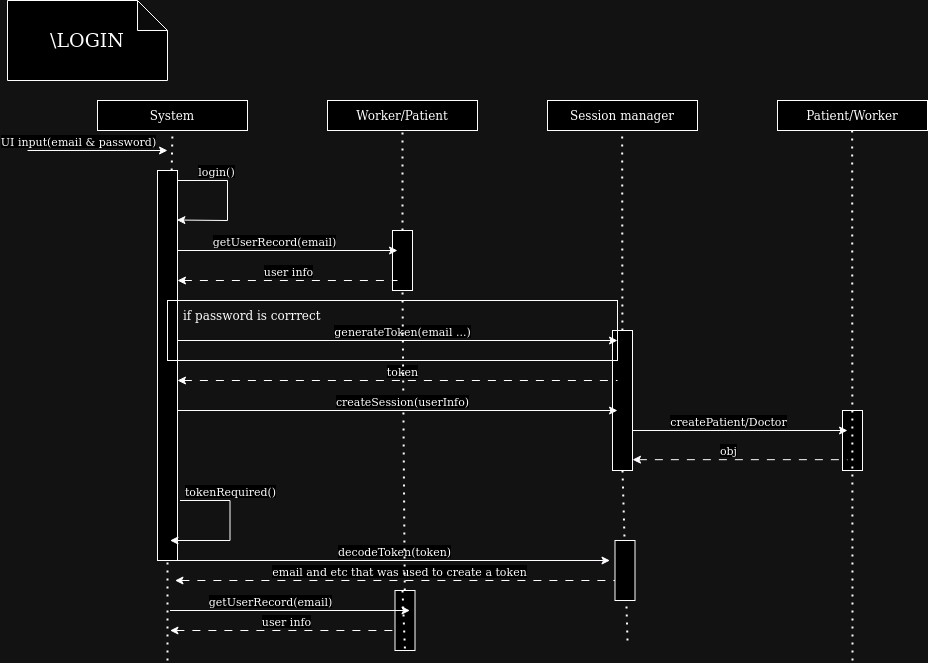

The diagram above was exported from draw.io. Its source (the exported page's mxGraphModel, read from the mxfile embedded in the PNG):
<mxGraphModel dx="1434" dy="748" grid="1" gridSize="10" guides="1" tooltips="1" connect="1" arrows="1" fold="1" page="1" pageScale="1" pageWidth="850" pageHeight="1100" math="0" shadow="0">
  <root>
    <mxCell id="0" />
    <mxCell id="1" parent="0" />
    <mxCell id="vlcMxP6JeE746XGNywpA-1" value="" style="rounded=0;whiteSpace=wrap;html=1;" parent="1" vertex="1">
      <mxGeometry x="855" y="420" width="20" height="60" as="geometry" />
    </mxCell>
    <mxCell id="vlcMxP6JeE746XGNywpA-2" value="" style="rounded=0;whiteSpace=wrap;html=1;" parent="1" vertex="1">
      <mxGeometry x="625" y="340" width="20" height="140" as="geometry" />
    </mxCell>
    <mxCell id="vlcMxP6JeE746XGNywpA-3" value="" style="rounded=0;whiteSpace=wrap;html=1;" parent="1" vertex="1">
      <mxGeometry x="407.5" y="600" width="20" height="60" as="geometry" />
    </mxCell>
    <mxCell id="vlcMxP6JeE746XGNywpA-4" value="" style="rounded=0;whiteSpace=wrap;html=1;" parent="1" vertex="1">
      <mxGeometry x="405" y="240" width="20" height="60" as="geometry" />
    </mxCell>
    <mxCell id="vlcMxP6JeE746XGNywpA-5" value="" style="rounded=0;whiteSpace=wrap;html=1;" parent="1" vertex="1">
      <mxGeometry x="170" y="180" width="20" height="390" as="geometry" />
    </mxCell>
    <mxCell id="vlcMxP6JeE746XGNywpA-6" value="" style="rounded=0;whiteSpace=wrap;html=1;fillColor=none;" parent="1" vertex="1">
      <mxGeometry x="180" y="310" width="450" height="60" as="geometry" />
    </mxCell>
    <mxCell id="vlcMxP6JeE746XGNywpA-7" value="System" style="rounded=0;whiteSpace=wrap;html=1;" parent="1" vertex="1">
      <mxGeometry x="110" y="110" width="150" height="30" as="geometry" />
    </mxCell>
    <mxCell id="vlcMxP6JeE746XGNywpA-8" value="" style="endArrow=none;dashed=1;html=1;dashPattern=1 3;strokeWidth=2;rounded=0;entryX=0.5;entryY=1;entryDx=0;entryDy=0;" parent="1" source="vlcMxP6JeE746XGNywpA-5" target="vlcMxP6JeE746XGNywpA-7" edge="1">
      <mxGeometry width="50" height="50" relative="1" as="geometry">
        <mxPoint x="185" y="600" as="sourcePoint" />
        <mxPoint x="450" y="280" as="targetPoint" />
      </mxGeometry>
    </mxCell>
    <mxCell id="vlcMxP6JeE746XGNywpA-9" value="&lt;font style=&quot;font-size: 19px;&quot;&gt;\LOGIN&lt;/font&gt;" style="shape=note;whiteSpace=wrap;html=1;backgroundOutline=1;darkOpacity=0.05;" parent="1" vertex="1">
      <mxGeometry x="20" y="10" width="160" height="80" as="geometry" />
    </mxCell>
    <mxCell id="vlcMxP6JeE746XGNywpA-10" value="" style="endArrow=classic;html=1;rounded=0;" parent="1" edge="1">
      <mxGeometry width="50" height="50" relative="1" as="geometry">
        <mxPoint x="40" y="160" as="sourcePoint" />
        <mxPoint x="180" y="160" as="targetPoint" />
      </mxGeometry>
    </mxCell>
    <mxCell id="vlcMxP6JeE746XGNywpA-11" value="UI input(email &amp;amp; password)" style="edgeLabel;html=1;align=center;verticalAlign=middle;resizable=0;points=[];" parent="vlcMxP6JeE746XGNywpA-10" vertex="1" connectable="0">
      <mxGeometry x="-0.6118" y="-2" relative="1" as="geometry">
        <mxPoint x="23" y="-12" as="offset" />
      </mxGeometry>
    </mxCell>
    <mxCell id="vlcMxP6JeE746XGNywpA-12" value="" style="endArrow=classic;html=1;rounded=0;entryX=0.971;entryY=0.127;entryDx=0;entryDy=0;entryPerimeter=0;" parent="1" target="vlcMxP6JeE746XGNywpA-5" edge="1">
      <mxGeometry width="50" height="50" relative="1" as="geometry">
        <mxPoint x="190" y="190" as="sourcePoint" />
        <mxPoint x="180" y="230" as="targetPoint" />
        <Array as="points">
          <mxPoint x="240" y="190" />
          <mxPoint x="240" y="230" />
        </Array>
      </mxGeometry>
    </mxCell>
    <mxCell id="vlcMxP6JeE746XGNywpA-13" value="login()" style="edgeLabel;html=1;align=center;verticalAlign=middle;resizable=0;points=[];" parent="vlcMxP6JeE746XGNywpA-12" vertex="1" connectable="0">
      <mxGeometry x="-0.6118" y="-2" relative="1" as="geometry">
        <mxPoint x="11" y="-12" as="offset" />
      </mxGeometry>
    </mxCell>
    <mxCell id="vlcMxP6JeE746XGNywpA-14" value="Worker/Patient" style="rounded=0;whiteSpace=wrap;html=1;" parent="1" vertex="1">
      <mxGeometry x="340" y="110" width="150" height="30" as="geometry" />
    </mxCell>
    <mxCell id="vlcMxP6JeE746XGNywpA-15" value="" style="endArrow=none;dashed=1;html=1;dashPattern=1 3;strokeWidth=2;rounded=0;entryX=0.5;entryY=1;entryDx=0;entryDy=0;" parent="1" source="vlcMxP6JeE746XGNywpA-4" target="vlcMxP6JeE746XGNywpA-14" edge="1">
      <mxGeometry width="50" height="50" relative="1" as="geometry">
        <mxPoint x="415" y="600" as="sourcePoint" />
        <mxPoint x="680" y="280" as="targetPoint" />
      </mxGeometry>
    </mxCell>
    <mxCell id="vlcMxP6JeE746XGNywpA-16" value="" style="endArrow=classic;html=1;rounded=0;" parent="1" edge="1">
      <mxGeometry width="50" height="50" relative="1" as="geometry">
        <mxPoint x="190" y="260" as="sourcePoint" />
        <mxPoint x="410" y="260" as="targetPoint" />
      </mxGeometry>
    </mxCell>
    <mxCell id="vlcMxP6JeE746XGNywpA-17" value="getUserRecord(email)" style="edgeLabel;html=1;align=center;verticalAlign=middle;resizable=0;points=[];" parent="vlcMxP6JeE746XGNywpA-16" vertex="1" connectable="0">
      <mxGeometry x="-0.6118" y="-2" relative="1" as="geometry">
        <mxPoint x="53" y="-12" as="offset" />
      </mxGeometry>
    </mxCell>
    <mxCell id="vlcMxP6JeE746XGNywpA-18" value="" style="endArrow=none;html=1;rounded=0;dashed=1;dashPattern=8 8;startArrow=classic;startFill=1;endFill=0;" parent="1" edge="1">
      <mxGeometry width="50" height="50" relative="1" as="geometry">
        <mxPoint x="190" y="290" as="sourcePoint" />
        <mxPoint x="410" y="290" as="targetPoint" />
      </mxGeometry>
    </mxCell>
    <mxCell id="vlcMxP6JeE746XGNywpA-19" value="user info" style="edgeLabel;html=1;align=center;verticalAlign=middle;resizable=0;points=[];" parent="vlcMxP6JeE746XGNywpA-18" vertex="1" connectable="0">
      <mxGeometry x="0.2972" y="2" relative="1" as="geometry">
        <mxPoint x="-33" y="-8" as="offset" />
      </mxGeometry>
    </mxCell>
    <mxCell id="vlcMxP6JeE746XGNywpA-20" value="Session manager" style="rounded=0;whiteSpace=wrap;html=1;" parent="1" vertex="1">
      <mxGeometry x="560" y="110" width="150" height="30" as="geometry" />
    </mxCell>
    <mxCell id="vlcMxP6JeE746XGNywpA-21" value="" style="endArrow=none;dashed=1;html=1;dashPattern=1 3;strokeWidth=2;rounded=0;entryX=0.5;entryY=1;entryDx=0;entryDy=0;" parent="1" source="vlcMxP6JeE746XGNywpA-2" edge="1">
      <mxGeometry width="50" height="50" relative="1" as="geometry">
        <mxPoint x="634.66" y="600" as="sourcePoint" />
        <mxPoint x="634.66" y="140" as="targetPoint" />
      </mxGeometry>
    </mxCell>
    <mxCell id="vlcMxP6JeE746XGNywpA-22" value="" style="endArrow=classic;html=1;rounded=0;" parent="1" edge="1">
      <mxGeometry width="50" height="50" relative="1" as="geometry">
        <mxPoint x="190" y="350" as="sourcePoint" />
        <mxPoint x="630" y="350" as="targetPoint" />
      </mxGeometry>
    </mxCell>
    <mxCell id="vlcMxP6JeE746XGNywpA-23" value="generateToken(email ...)" style="edgeLabel;html=1;align=center;verticalAlign=middle;resizable=0;points=[];" parent="vlcMxP6JeE746XGNywpA-22" vertex="1" connectable="0">
      <mxGeometry x="-0.6118" y="-2" relative="1" as="geometry">
        <mxPoint x="139" y="-12" as="offset" />
      </mxGeometry>
    </mxCell>
    <mxCell id="vlcMxP6JeE746XGNywpA-24" value="if password is corrrect" style="text;strokeColor=none;fillColor=none;align=left;verticalAlign=middle;spacingLeft=4;spacingRight=4;overflow=hidden;points=[[0,0.5],[1,0.5]];portConstraint=eastwest;rotatable=0;whiteSpace=wrap;html=1;" parent="1" vertex="1">
      <mxGeometry x="190" y="310" width="160" height="30" as="geometry" />
    </mxCell>
    <mxCell id="vlcMxP6JeE746XGNywpA-25" value="" style="endArrow=none;html=1;rounded=0;startArrow=classic;startFill=1;endFill=0;dashed=1;dashPattern=8 8;" parent="1" edge="1">
      <mxGeometry width="50" height="50" relative="1" as="geometry">
        <mxPoint x="190" y="390" as="sourcePoint" />
        <mxPoint x="630" y="390" as="targetPoint" />
      </mxGeometry>
    </mxCell>
    <mxCell id="vlcMxP6JeE746XGNywpA-26" value="token" style="edgeLabel;html=1;align=center;verticalAlign=middle;resizable=0;points=[];" parent="vlcMxP6JeE746XGNywpA-25" vertex="1" connectable="0">
      <mxGeometry x="-0.6118" y="-2" relative="1" as="geometry">
        <mxPoint x="139" y="-12" as="offset" />
      </mxGeometry>
    </mxCell>
    <mxCell id="vlcMxP6JeE746XGNywpA-27" value="" style="endArrow=classic;html=1;rounded=0;" parent="1" edge="1">
      <mxGeometry width="50" height="50" relative="1" as="geometry">
        <mxPoint x="192.5" y="510" as="sourcePoint" />
        <mxPoint x="182.5" y="550" as="targetPoint" />
        <Array as="points">
          <mxPoint x="242.5" y="510" />
          <mxPoint x="242.5" y="550" />
        </Array>
      </mxGeometry>
    </mxCell>
    <mxCell id="vlcMxP6JeE746XGNywpA-28" value="tokenRequired()" style="edgeLabel;html=1;align=center;verticalAlign=middle;resizable=0;points=[];" parent="vlcMxP6JeE746XGNywpA-27" vertex="1" connectable="0">
      <mxGeometry x="-0.6118" y="-2" relative="1" as="geometry">
        <mxPoint x="21" y="-12" as="offset" />
      </mxGeometry>
    </mxCell>
    <mxCell id="vlcMxP6JeE746XGNywpA-29" value="" style="endArrow=classic;html=1;rounded=0;" parent="1" edge="1">
      <mxGeometry width="50" height="50" relative="1" as="geometry">
        <mxPoint x="182.5" y="570" as="sourcePoint" />
        <mxPoint x="622.5" y="570" as="targetPoint" />
      </mxGeometry>
    </mxCell>
    <mxCell id="vlcMxP6JeE746XGNywpA-30" value="decodeToken(token)" style="edgeLabel;html=1;align=center;verticalAlign=middle;resizable=0;points=[];" parent="vlcMxP6JeE746XGNywpA-29" vertex="1" connectable="0">
      <mxGeometry x="-0.6118" y="-2" relative="1" as="geometry">
        <mxPoint x="139" y="-12" as="offset" />
      </mxGeometry>
    </mxCell>
    <mxCell id="vlcMxP6JeE746XGNywpA-31" value="" style="endArrow=classic;html=1;rounded=0;" parent="1" edge="1">
      <mxGeometry width="50" height="50" relative="1" as="geometry">
        <mxPoint x="182.5" y="620" as="sourcePoint" />
        <mxPoint x="422.5" y="620" as="targetPoint" />
      </mxGeometry>
    </mxCell>
    <mxCell id="vlcMxP6JeE746XGNywpA-32" value="getUserRecord(email)" style="edgeLabel;html=1;align=center;verticalAlign=middle;resizable=0;points=[];" parent="vlcMxP6JeE746XGNywpA-31" vertex="1" connectable="0">
      <mxGeometry x="-0.6118" y="-2" relative="1" as="geometry">
        <mxPoint x="53" y="-12" as="offset" />
      </mxGeometry>
    </mxCell>
    <mxCell id="vlcMxP6JeE746XGNywpA-33" value="" style="endArrow=none;html=1;rounded=0;startArrow=classic;startFill=1;endFill=0;dashed=1;dashPattern=8 8;" parent="1" edge="1">
      <mxGeometry width="50" height="50" relative="1" as="geometry">
        <mxPoint x="187.5" y="590" as="sourcePoint" />
        <mxPoint x="627.5" y="590" as="targetPoint" />
      </mxGeometry>
    </mxCell>
    <mxCell id="vlcMxP6JeE746XGNywpA-34" value="email and etc that was used to create a token" style="edgeLabel;html=1;align=center;verticalAlign=middle;resizable=0;points=[];" parent="vlcMxP6JeE746XGNywpA-33" vertex="1" connectable="0">
      <mxGeometry x="-0.6118" y="-2" relative="1" as="geometry">
        <mxPoint x="139" y="-12" as="offset" />
      </mxGeometry>
    </mxCell>
    <mxCell id="vlcMxP6JeE746XGNywpA-35" value="" style="endArrow=none;html=1;rounded=0;dashed=1;dashPattern=8 8;startArrow=classic;startFill=1;endFill=0;" parent="1" edge="1">
      <mxGeometry width="50" height="50" relative="1" as="geometry">
        <mxPoint x="182.5" y="640" as="sourcePoint" />
        <mxPoint x="412.5" y="640" as="targetPoint" />
      </mxGeometry>
    </mxCell>
    <mxCell id="vlcMxP6JeE746XGNywpA-36" value="user info" style="edgeLabel;html=1;align=center;verticalAlign=middle;resizable=0;points=[];" parent="vlcMxP6JeE746XGNywpA-35" vertex="1" connectable="0">
      <mxGeometry x="0.2972" y="2" relative="1" as="geometry">
        <mxPoint x="-33" y="-8" as="offset" />
      </mxGeometry>
    </mxCell>
    <mxCell id="vlcMxP6JeE746XGNywpA-37" value="" style="endArrow=none;dashed=1;html=1;dashPattern=1 3;strokeWidth=2;rounded=0;entryX=0.5;entryY=1;entryDx=0;entryDy=0;" parent="1" target="vlcMxP6JeE746XGNywpA-5" edge="1">
      <mxGeometry width="50" height="50" relative="1" as="geometry">
        <mxPoint x="180" y="670" as="sourcePoint" />
        <mxPoint x="185" y="140" as="targetPoint" />
      </mxGeometry>
    </mxCell>
    <mxCell id="vlcMxP6JeE746XGNywpA-38" value="" style="endArrow=none;dashed=1;html=1;dashPattern=1 3;strokeWidth=2;rounded=0;entryX=0.5;entryY=1;entryDx=0;entryDy=0;" parent="1" source="vlcMxP6JeE746XGNywpA-3" target="vlcMxP6JeE746XGNywpA-4" edge="1">
      <mxGeometry width="50" height="50" relative="1" as="geometry">
        <mxPoint x="415" y="600" as="sourcePoint" />
        <mxPoint x="415" y="140" as="targetPoint" />
      </mxGeometry>
    </mxCell>
    <mxCell id="vlcMxP6JeE746XGNywpA-39" value="" style="endArrow=none;dashed=1;html=1;dashPattern=1 3;strokeWidth=2;rounded=0;entryX=0.5;entryY=1;entryDx=0;entryDy=0;" parent="1" target="vlcMxP6JeE746XGNywpA-3" edge="1">
      <mxGeometry width="50" height="50" relative="1" as="geometry">
        <mxPoint x="415" y="600" as="sourcePoint" />
        <mxPoint x="415" y="300" as="targetPoint" />
      </mxGeometry>
    </mxCell>
    <mxCell id="vlcMxP6JeE746XGNywpA-40" value="" style="endArrow=none;dashed=1;html=1;dashPattern=1 3;strokeWidth=2;rounded=0;entryX=0.5;entryY=1;entryDx=0;entryDy=0;" parent="1" target="vlcMxP6JeE746XGNywpA-2" edge="1">
      <mxGeometry width="50" height="50" relative="1" as="geometry">
        <mxPoint x="640" y="650" as="sourcePoint" />
        <mxPoint x="634.66" y="140" as="targetPoint" />
      </mxGeometry>
    </mxCell>
    <mxCell id="vlcMxP6JeE746XGNywpA-41" value="" style="rounded=0;whiteSpace=wrap;html=1;" parent="1" vertex="1">
      <mxGeometry x="627.5" y="550" width="20" height="60" as="geometry" />
    </mxCell>
    <mxCell id="vlcMxP6JeE746XGNywpA-42" value="" style="endArrow=classic;html=1;rounded=0;" parent="1" edge="1">
      <mxGeometry width="50" height="50" relative="1" as="geometry">
        <mxPoint x="190" y="420" as="sourcePoint" />
        <mxPoint x="630" y="420" as="targetPoint" />
      </mxGeometry>
    </mxCell>
    <mxCell id="vlcMxP6JeE746XGNywpA-43" value="createSession(userInfo)" style="edgeLabel;html=1;align=center;verticalAlign=middle;resizable=0;points=[];" parent="vlcMxP6JeE746XGNywpA-42" vertex="1" connectable="0">
      <mxGeometry x="-0.6118" y="-2" relative="1" as="geometry">
        <mxPoint x="139" y="-12" as="offset" />
      </mxGeometry>
    </mxCell>
    <mxCell id="vlcMxP6JeE746XGNywpA-44" value="Patient/Worker" style="rounded=0;whiteSpace=wrap;html=1;" parent="1" vertex="1">
      <mxGeometry x="790" y="110" width="150" height="30" as="geometry" />
    </mxCell>
    <mxCell id="vlcMxP6JeE746XGNywpA-45" value="" style="endArrow=none;dashed=1;html=1;dashPattern=1 3;strokeWidth=2;rounded=0;entryX=0.5;entryY=1;entryDx=0;entryDy=0;" parent="1" edge="1">
      <mxGeometry width="50" height="50" relative="1" as="geometry">
        <mxPoint x="865" y="670" as="sourcePoint" />
        <mxPoint x="864.66" y="140" as="targetPoint" />
      </mxGeometry>
    </mxCell>
    <mxCell id="vlcMxP6JeE746XGNywpA-46" value="" style="endArrow=classic;html=1;rounded=0;" parent="1" edge="1">
      <mxGeometry width="50" height="50" relative="1" as="geometry">
        <mxPoint x="645" y="440" as="sourcePoint" />
        <mxPoint x="860" y="440" as="targetPoint" />
      </mxGeometry>
    </mxCell>
    <mxCell id="vlcMxP6JeE746XGNywpA-47" value="createPatient/Doctor" style="edgeLabel;html=1;align=center;verticalAlign=middle;resizable=0;points=[];" parent="vlcMxP6JeE746XGNywpA-46" vertex="1" connectable="0">
      <mxGeometry x="-0.6118" y="-2" relative="1" as="geometry">
        <mxPoint x="53" y="-12" as="offset" />
      </mxGeometry>
    </mxCell>
    <mxCell id="vlcMxP6JeE746XGNywpA-48" value="" style="endArrow=none;html=1;rounded=0;startArrow=classic;startFill=1;endFill=0;dashed=1;dashPattern=8 8;" parent="1" edge="1">
      <mxGeometry width="50" height="50" relative="1" as="geometry">
        <mxPoint x="645" y="469.17" as="sourcePoint" />
        <mxPoint x="860" y="469.17" as="targetPoint" />
      </mxGeometry>
    </mxCell>
    <mxCell id="vlcMxP6JeE746XGNywpA-49" value="obj" style="edgeLabel;html=1;align=center;verticalAlign=middle;resizable=0;points=[];" parent="vlcMxP6JeE746XGNywpA-48" vertex="1" connectable="0">
      <mxGeometry x="-0.6118" y="-2" relative="1" as="geometry">
        <mxPoint x="53" y="-12" as="offset" />
      </mxGeometry>
    </mxCell>
  </root>
</mxGraphModel>